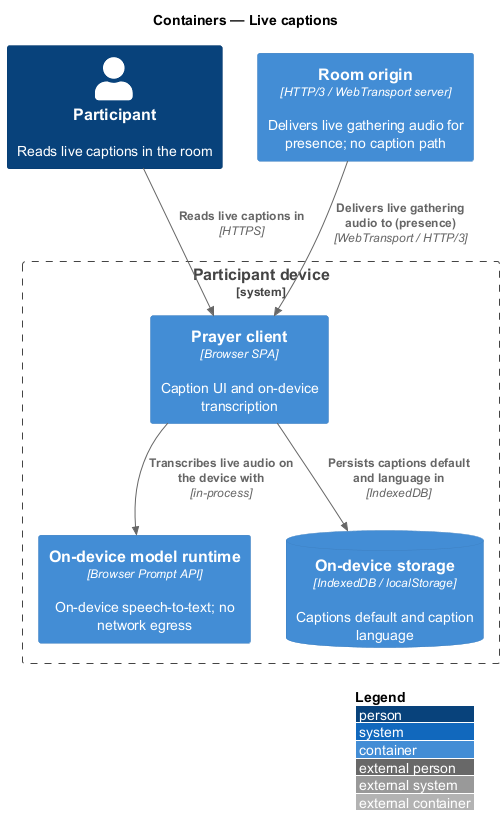

The diagram above was rendered by PlantUML. Its source (embedded in the PNG):
@startuml
!include <C4/C4_Container>
LAYOUT_WITH_LEGEND()
title Containers — Live captions

Person(participant, "Participant", "Reads live captions in the room")

System_Boundary(device, "Participant device") {
  Container(spa, "Prayer client", "Browser SPA", "Caption UI and on-device transcription")
  Container(runtime, "On-device model runtime", "Browser Prompt API", "On-device speech-to-text; no network egress")
  ContainerDb(store, "On-device storage", "IndexedDB / localStorage", "Captions default and caption language")
}

Container(origin, "Room origin", "HTTP/3 / WebTransport server", "Delivers live gathering audio for presence; no caption path")

Rel(participant, spa, "Reads live captions in", "HTTPS")
Rel(origin, spa, "Delivers live gathering audio to (presence)", "WebTransport / HTTP/3")
Rel(spa, runtime, "Transcribes live audio on the device with", "in-process")
Rel(spa, store, "Persists captions default and language in", "IndexedDB")
@enduml